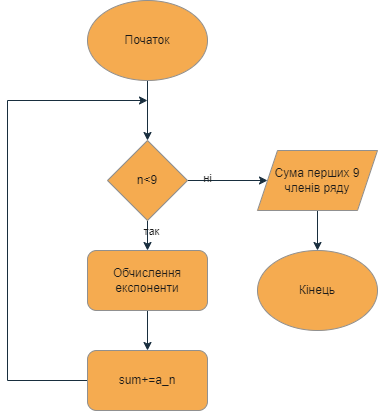

The diagram above was exported from draw.io. Its source (the exported page's mxGraphModel, read from the mxfile embedded in the PNG):
<mxGraphModel dx="411" dy="649" grid="1" gridSize="10" guides="1" tooltips="1" connect="1" arrows="1" fold="1" page="1" pageScale="1" pageWidth="827" pageHeight="1169" math="0" shadow="0">
  <root>
    <mxCell id="WIyWlLk6GJQsqaUBKTNV-0" />
    <mxCell id="WIyWlLk6GJQsqaUBKTNV-1" parent="WIyWlLk6GJQsqaUBKTNV-0" />
    <mxCell id="a6ggfQoc3psnpmOZvksz-2" value="" style="edgeStyle=orthogonalEdgeStyle;rounded=0;orthogonalLoop=1;jettySize=auto;html=1;labelBackgroundColor=none;strokeColor=#182E3E;fontColor=default;" parent="WIyWlLk6GJQsqaUBKTNV-1" source="a6ggfQoc3psnpmOZvksz-0" target="a6ggfQoc3psnpmOZvksz-1" edge="1">
      <mxGeometry relative="1" as="geometry" />
    </mxCell>
    <mxCell id="a6ggfQoc3psnpmOZvksz-0" value="Початок" style="ellipse;whiteSpace=wrap;html=1;labelBackgroundColor=none;fillColor=#F5AB50;strokeColor=#909090;fontColor=#1A1A1A;" parent="WIyWlLk6GJQsqaUBKTNV-1" vertex="1">
      <mxGeometry x="300" y="10" width="120" height="80" as="geometry" />
    </mxCell>
    <mxCell id="a6ggfQoc3psnpmOZvksz-4" value="" style="edgeStyle=orthogonalEdgeStyle;rounded=0;orthogonalLoop=1;jettySize=auto;html=1;labelBackgroundColor=none;strokeColor=#182E3E;fontColor=default;" parent="WIyWlLk6GJQsqaUBKTNV-1" source="a6ggfQoc3psnpmOZvksz-1" target="a6ggfQoc3psnpmOZvksz-3" edge="1">
      <mxGeometry relative="1" as="geometry" />
    </mxCell>
    <mxCell id="onTjRwuYV-DZhHTznSNJ-0" value="так" style="edgeLabel;html=1;align=center;verticalAlign=middle;resizable=0;points=[];labelBackgroundColor=none;fontColor=#1A1A1A;" vertex="1" connectable="0" parent="a6ggfQoc3psnpmOZvksz-4">
      <mxGeometry x="0.2" y="3" relative="1" as="geometry">
        <mxPoint as="offset" />
      </mxGeometry>
    </mxCell>
    <mxCell id="a6ggfQoc3psnpmOZvksz-11" value="" style="edgeStyle=orthogonalEdgeStyle;rounded=0;orthogonalLoop=1;jettySize=auto;html=1;labelBackgroundColor=none;strokeColor=#182E3E;fontColor=default;" parent="WIyWlLk6GJQsqaUBKTNV-1" source="a6ggfQoc3psnpmOZvksz-1" target="a6ggfQoc3psnpmOZvksz-10" edge="1">
      <mxGeometry relative="1" as="geometry" />
    </mxCell>
    <mxCell id="onTjRwuYV-DZhHTznSNJ-1" value="ні" style="edgeLabel;html=1;align=center;verticalAlign=middle;resizable=0;points=[];labelBackgroundColor=none;fontColor=#1A1A1A;" vertex="1" connectable="0" parent="a6ggfQoc3psnpmOZvksz-11">
      <mxGeometry x="-0.525" y="3" relative="1" as="geometry">
        <mxPoint as="offset" />
      </mxGeometry>
    </mxCell>
    <mxCell id="a6ggfQoc3psnpmOZvksz-1" value="n&amp;lt;9" style="rhombus;whiteSpace=wrap;html=1;labelBackgroundColor=none;fillColor=#F5AB50;strokeColor=#909090;fontColor=#1A1A1A;" parent="WIyWlLk6GJQsqaUBKTNV-1" vertex="1">
      <mxGeometry x="320" y="150" width="80" height="80" as="geometry" />
    </mxCell>
    <mxCell id="a6ggfQoc3psnpmOZvksz-6" value="" style="edgeStyle=orthogonalEdgeStyle;rounded=0;orthogonalLoop=1;jettySize=auto;html=1;labelBackgroundColor=none;strokeColor=#182E3E;fontColor=default;" parent="WIyWlLk6GJQsqaUBKTNV-1" source="a6ggfQoc3psnpmOZvksz-3" target="a6ggfQoc3psnpmOZvksz-5" edge="1">
      <mxGeometry relative="1" as="geometry" />
    </mxCell>
    <mxCell id="a6ggfQoc3psnpmOZvksz-3" value="Обчислення експоненти" style="rounded=1;whiteSpace=wrap;html=1;labelBackgroundColor=none;fillColor=#F5AB50;strokeColor=#909090;fontColor=#1A1A1A;" parent="WIyWlLk6GJQsqaUBKTNV-1" vertex="1">
      <mxGeometry x="300" y="260" width="120" height="60" as="geometry" />
    </mxCell>
    <mxCell id="a6ggfQoc3psnpmOZvksz-7" style="edgeStyle=orthogonalEdgeStyle;rounded=0;orthogonalLoop=1;jettySize=auto;html=1;labelBackgroundColor=none;strokeColor=#182E3E;fontColor=default;" parent="WIyWlLk6GJQsqaUBKTNV-1" source="a6ggfQoc3psnpmOZvksz-5" edge="1">
      <mxGeometry relative="1" as="geometry">
        <mxPoint x="360" y="110" as="targetPoint" />
        <Array as="points">
          <mxPoint x="220" y="390" />
          <mxPoint x="220" y="110" />
        </Array>
      </mxGeometry>
    </mxCell>
    <mxCell id="a6ggfQoc3psnpmOZvksz-5" value="sum+=a_n" style="rounded=1;whiteSpace=wrap;html=1;labelBackgroundColor=none;fillColor=#F5AB50;strokeColor=#909090;fontColor=#1A1A1A;" parent="WIyWlLk6GJQsqaUBKTNV-1" vertex="1">
      <mxGeometry x="300" y="360" width="120" height="60" as="geometry" />
    </mxCell>
    <mxCell id="a6ggfQoc3psnpmOZvksz-15" value="" style="edgeStyle=orthogonalEdgeStyle;rounded=0;orthogonalLoop=1;jettySize=auto;html=1;labelBackgroundColor=none;strokeColor=#182E3E;fontColor=default;" parent="WIyWlLk6GJQsqaUBKTNV-1" source="a6ggfQoc3psnpmOZvksz-10" target="a6ggfQoc3psnpmOZvksz-14" edge="1">
      <mxGeometry relative="1" as="geometry" />
    </mxCell>
    <mxCell id="a6ggfQoc3psnpmOZvksz-10" value="Сума перших 9 членів ряду" style="shape=parallelogram;perimeter=parallelogramPerimeter;whiteSpace=wrap;html=1;fixedSize=1;labelBackgroundColor=none;fillColor=#F5AB50;strokeColor=#909090;fontColor=#1A1A1A;" parent="WIyWlLk6GJQsqaUBKTNV-1" vertex="1">
      <mxGeometry x="470" y="160" width="120" height="60" as="geometry" />
    </mxCell>
    <mxCell id="a6ggfQoc3psnpmOZvksz-14" value="Кінець" style="ellipse;whiteSpace=wrap;html=1;labelBackgroundColor=none;fillColor=#F5AB50;strokeColor=#909090;fontColor=#1A1A1A;" parent="WIyWlLk6GJQsqaUBKTNV-1" vertex="1">
      <mxGeometry x="470" y="260" width="120" height="80" as="geometry" />
    </mxCell>
  </root>
</mxGraphModel>